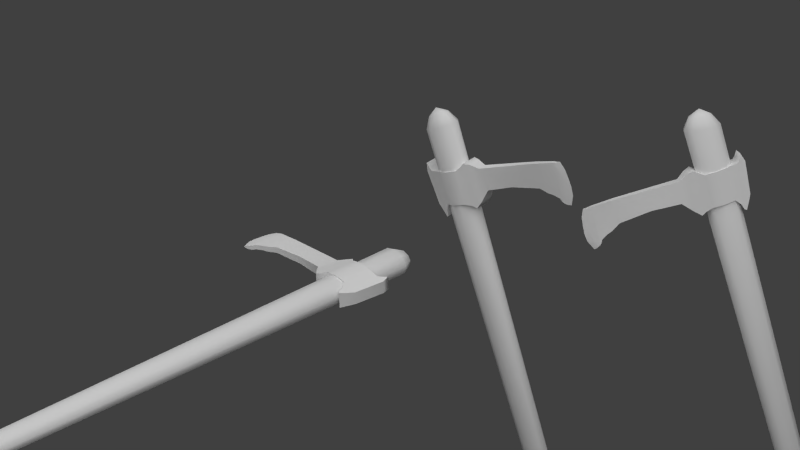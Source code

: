 # Source: c.blend  (saved by Blender 2.61.0; exported with 4.5.12 LTS)
import bpy
from mathutils import Matrix  # noqa: F401  (used for matrix-valued properties, if any)

bpy.ops.wm.read_factory_settings(use_empty=True)
scene = bpy.context.scene
scene.name = 'Scene'

# ---- collections
col_collection_1 = bpy.data.collections.new('Collection 1'); scene.collection.children.link(col_collection_1)

# ---- materials (node trees are filled in below, after node groups)
mat_material = bpy.data.materials.new('Material')
mat_material.alpha_threshold = 0.0
mat_material.use_transparent_shadow = False
mat_material.roughness = 0.5
mat_material.line_color = (0.0, 0.0, 0.0, 1.0)

# ---- material node trees

# ---- world
world_world = bpy.data.worlds.new('World'); scene.world = world_world
world_world.color = (0.05088, 0.05088, 0.05088)
world_world.use_sun_shadow = False
world_world.sun_shadow_jitter_overblur = 0.0
world_world.cycles.sampling_method = 'MANUAL'
world_world.cycles.sample_map_resolution = 256

# ---- cameras
cam_camera = bpy.data.cameras.new('Camera')
cam_camera.clip_end = 100.0
cam_camera.lens = 69.45
cam_camera.sensor_width = 32.0
cam_camera.sensor_height = 18.0
cam_camera.ortho_scale = 7.314
cam_camera.dof.focus_distance = 0.0
cam_camera.dof.aperture_fstop = 128.0

# ---- lights
light_lamp_002 = bpy.data.lights.new('Lamp.002', 'SUN')
light_lamp_002.transmission_factor = 0.0
light_lamp_002.cutoff_distance = 30.0
light_lamp_002.angle = 1.571
light_lamp_002.energy = 1.0
light_lamp_002.shadow_buffer_clip_start = 1.001
light_lamp_002.shadow_soft_size = 1.0
light_lamp_002.shadow_cascade_max_distance = 1000.0
light_lamp_002.cycles.use_multiple_importance_sampling = False
light_lamp_001 = bpy.data.lights.new('Lamp.001', 'POINT')
light_lamp_001.transmission_factor = 0.0
light_lamp_001.cutoff_distance = 30.0
light_lamp_001.energy = 100.0
light_lamp_001.shadow_buffer_clip_start = 1.001
light_lamp_001.shadow_soft_size = 1.0
light_lamp_001.shadow_maximum_resolution = 0.006
light_lamp_001.use_absolute_resolution = True
light_lamp_001.cycles.use_multiple_importance_sampling = False
light_lamp = bpy.data.lights.new('Lamp', 'SUN')
light_lamp.transmission_factor = 0.0
light_lamp.cutoff_distance = 30.0
light_lamp.angle = 1.571
light_lamp.energy = 1.0
light_lamp.shadow_buffer_clip_start = 1.001
light_lamp.shadow_soft_size = 1.0
light_lamp.shadow_cascade_max_distance = 1000.0
light_lamp.cycles.use_multiple_importance_sampling = False

# ---- meshes
me_cylinder_002 = bpy.data.meshes.new('Cylinder.002')
me_cylinder_002.from_pydata([(0.07917, -0.1053, -0.1407), (0.07917, -0.1069, 0.08927), (-0.07593, -0.1195, 0.08927), (-0.07593, -0.1179, -0.1407), (0.07917, 0.1053, -0.1407), (0.07917, 0.1069, 0.08927), (-0.07593, 0.1195, 0.08927), (-0.07593, 0.1179, -0.1407), (0.1164, 0.08635, 0.1362), (0.1164, 0.08658, -0.1407), (0.1164, -0.08635, 0.1362), (0.1164, -0.08658, -0.1407), (0.1536, -0.07978, -0.1407), (0.1261, -0.07958, 0.1718), (0.1536, 0.07978, -0.1407), (0.1261, 0.07958, 0.1718), (0.1419, 0.07394, 0.1835), (0.1678, 0.07396, -0.158), (0.1419, -0.07394, 0.1835), (0.1678, -0.07396, -0.158), (0.1887, -0.06634, -0.1957), (0.1629, -0.06632, 0.1459), (0.1887, 0.06634, -0.1957), (0.1629, 0.06632, 0.1459), (0.1903, 0.05889, 0.09009), (0.2084, 0.05889, -0.1363), (0.1903, -0.05889, 0.09009), (0.2084, -0.05889, -0.1363), (-0.1057, -0.09295, -0.1584), (-0.1057, 0.09295, -0.1584), (-0.1207, -0.09419, 0.107), (-0.1207, 0.09419, 0.107), (0.001617, -0.131, 0.08927), (0.001617, -0.1291, -0.1407), (0.001617, 0.131, 0.08927), (0.001617, 0.1291, -0.1407), (-0.1348, -0.08578, -0.1804), (-0.1498, -0.08692, 0.1256), (-0.1348, 0.08578, -0.1804), (-0.1498, 0.08692, 0.1256), (-0.1786, -0.0663, -0.1676), (-0.1786, 0.0663, -0.1676), (-0.1936, -0.06718, 0.08543), (-0.1936, 0.06718, 0.08543), (-0.2335, -0.04464, -0.1329), (-0.2569, -0.04523, 0.01705), (-0.2335, 0.04464, -0.1329), (-0.2569, 0.04523, 0.01705), (-0.6703, 0.02816, -0.1448), (-0.6703, -0.02816, -0.1448), (-0.6761, 0.02853, 0.01977), (-0.6761, -0.02853, 0.01977), (-0.8209, -0.0197, -0.143), (-0.8375, -0.01996, 0.1283), (-0.8209, 0.0197, -0.143), (-0.8375, 0.01996, 0.1283), (-0.7313, -0.0262, 0.05433), (-0.7703, -0.02375, 0.06867), (-0.8104, -0.02182, 0.09234), (-0.7313, 0.0262, 0.05433), (-0.7703, 0.02375, 0.06867), (-0.8104, 0.02182, 0.09234), (-0.8437, -0.01352, -0.1408), (-0.8437, 0.01352, -0.1408), (-0.8548, -0.01352, 0.1386), (-0.8548, 0.01352, 0.1386), (-0.8226, -0.02089, 0.1171), (-0.8226, 0.02089, 0.1171), (-0.8613, 0.01352, -0.08904), (-0.8714, 0.01352, -0.0311), (-0.876, 0.01352, 0.0262), (-0.8753, 0.01352, 0.08287), (-0.8613, -0.01352, -0.08904), (-0.8714, -0.01352, -0.0311), (-0.876, -0.01352, 0.0262), (-0.8753, -0.01352, 0.08287), (-0.8988, -8.834e-08, -0.09108), (-0.905, 6.35e-08, 0.08083), (-0.9112, 1.345e-08, 0.02416), (-0.9065, -3.717e-08, -0.03314), (-0.8735, 1.211e-07, 0.146), (-0.8773, -1.341e-07, -0.1429), (-0.4577, 0.03688, 0.002786), (-0.4577, -0.03688, 0.002786), (-0.003355, 0.1238, -0.4323), (0.07573, 0.09481, -0.4236), (0.1178, 0.02149, -0.419), (0.1032, -0.06188, -0.4206), (0.03872, -0.1163, -0.4277), (-0.04543, -0.1163, -0.4369), (-0.1099, -0.06188, -0.444), (-0.1245, 0.02149, -0.4456), (-0.08244, 0.09481, -0.441), (0.07058, 0.07292, 3.849), (0.1175, 0.05586, 3.849), (0.1424, 0.01266, 3.849), (0.1337, -0.03646, 3.849), (0.09552, -0.06852, 3.849), (0.04564, -0.06852, 3.849), (0.007431, -0.03646, 3.849), (-0.001231, 0.01266, 3.849), (0.02371, 0.05586, 3.849), (0.07058, 1.938e-06, 3.849), (-0.04631, 0.05768, -0.5148), (-0.07191, 0.01307, -0.5176), (-0.06302, -0.03765, -0.5167), (-0.0238, -0.07075, -0.5124), (0.0274, -0.07075, -0.5068), (0.06662, -0.03765, -0.5025), (0.07551, 0.01307, -0.5015), (0.04991, 0.05768, -0.5043), (0.001799, 0.07529, -0.5096), (0.009056, 2.718e-07, -0.5524)], [], [(0, 4, 9, 11), (5, 1, 10, 8), (4, 5, 8, 9), (1, 0, 11, 10), (10, 11, 12, 13), (9, 8, 15, 14), (8, 10, 13, 15), (11, 9, 14, 12), (12, 14, 17, 19), (15, 13, 18, 16), (14, 15, 16, 17), (13, 12, 19, 18), (18, 19, 20, 21), (17, 16, 23, 22), (16, 18, 21, 23), (19, 17, 22, 20), (20, 22, 25, 27), (23, 21, 26, 24), (22, 23, 24, 25), (21, 20, 27, 26), (27, 25, 24, 26), (7, 3, 28, 29), (2, 6, 31, 30), (6, 7, 29, 31), (3, 2, 30, 28), (33, 0, 1, 32), (32, 2, 3, 33), (4, 35, 34, 5), (35, 7, 6, 34), (5, 34, 32, 1), (34, 6, 2, 32), (0, 33, 35, 4), (33, 3, 7, 35), (28, 30, 37, 36), (31, 29, 38, 39), (30, 31, 39, 37), (29, 28, 36, 38), (38, 36, 40, 41), (37, 39, 43, 42), (39, 38, 41, 43), (36, 37, 42, 40), (40, 42, 45, 44), (43, 41, 46, 47), (42, 43, 47, 45), (41, 40, 44, 46), (46, 44, 49, 48), (48, 49, 52, 54), (57, 52, 49), (51, 56, 49), (56, 57, 49), (57, 58, 52), (60, 48, 54), (59, 50, 48), (61, 60, 54), (60, 59, 48), (50, 59, 56, 51), (59, 60, 57, 56), (60, 61, 58, 57), (54, 52, 62, 63), (53, 55, 65, 64), (58, 66, 52), (66, 53, 52), (55, 67, 54), (67, 61, 54), (61, 67, 66, 58), (67, 55, 53, 66), (69, 70, 55, 54), (63, 68, 54), (71, 65, 55), (68, 69, 54), (70, 71, 55), (74, 73, 52, 53), (64, 75, 53), (72, 62, 52), (75, 74, 53), (73, 72, 52), (75, 64, 80, 77), (74, 75, 77, 78), (73, 74, 78, 79), (72, 73, 79, 76), (62, 72, 76, 81), (65, 71, 77, 80), (71, 70, 78, 77), (70, 69, 79, 78), (69, 68, 76, 79), (68, 63, 81, 76), (64, 65, 80), (63, 62, 81), (47, 82, 83, 45), (82, 50, 51, 83), (82, 46, 48), (50, 82, 48), (82, 47, 46), (83, 49, 44), (45, 83, 44), (83, 51, 49), (102, 94, 93), (102, 95, 94), (102, 96, 95), (102, 97, 96), (102, 98, 97), (102, 99, 98), (102, 100, 99), (102, 101, 100), (102, 93, 101), (84, 93, 94, 85), (85, 94, 95, 86), (86, 95, 96, 87), (87, 96, 97, 88), (88, 97, 98, 89), (89, 98, 99, 90), (90, 99, 100, 91), (91, 100, 101, 92), (93, 84, 92, 101), (92, 84, 111, 103), (91, 92, 103, 104), (90, 91, 104, 105), (89, 90, 105, 106), (88, 89, 106, 107), (87, 88, 107, 108), (86, 87, 108, 109), (85, 86, 109, 110), (84, 85, 110, 111), (111, 110, 112), (110, 109, 112), (109, 108, 112), (108, 107, 112), (107, 106, 112), (106, 105, 112), (105, 104, 112), (104, 103, 112), (103, 111, 112)])
me_cylinder_002.polygons.foreach_set('use_smooth', [True] * 132)
_k = set([(0, 11), (0, 33), (1, 10), (1, 32), (2, 30), (2, 32), (3, 28), (3, 33), (4, 9), (4, 35), (5, 8), (5, 34), (6, 31), (6, 34), (7, 29), (7, 35), (8, 15), (9, 14), (10, 13), (11, 12), (12, 19), (13, 18), (14, 17), (15, 16), (16, 18), (16, 23), (17, 22), (18, 21), (19, 20), (20, 27), (21, 26), (22, 25), (23, 24), (24, 25), (26, 27), (28, 36), (29, 38), (30, 37), (31, 39), (36, 40), (37, 42), (38, 41), (39, 43), (40, 44), (41, 46), (42, 45), (43, 47), (44, 49), (45, 83), (46, 48), (47, 82), (48, 54), (49, 52), (50, 59), (50, 82), (51, 56), (51, 83), (52, 62), (53, 64), (53, 66), (54, 63), (55, 65), (55, 67), (56, 57), (57, 58), (58, 66), (59, 60), (60, 61), (61, 67), (62, 81), (63, 81), (64, 80), (65, 80), (76, 79), (76, 81), (77, 78), (77, 80), (78, 79)])
me_cylinder_002.attributes.new('sharp_edge', 'BOOLEAN', 'EDGE').data.foreach_set('value', [ (min(e.vertices), max(e.vertices)) in _k for e in me_cylinder_002.edges])
_uv = me_cylinder_002.uv_layers.new(name='UVTex')
_uv.uv.foreach_set('vector', [0.1231, 0.8941, 0.1231, 0.7966, 0.09276, 0.8052, 0.09276, 0.8854, 0.8649, 0.984, 0.8649, 0.8844, 0.9064, 0.8939, 0.9064, 0.9744, 0.8442, 0.5726, 0.8488, 0.7122, 0.8821, 0.7396, 0.8762, 0.5715, 0.8469, 0.7085, 0.8415, 0.5689, 0.8736, 0.5676, 0.8803, 0.7357, 0.8803, 0.7357, 0.8736, 0.5676, 0.9046, 0.5664, 0.9021, 0.7776, 0.8762, 0.5715, 0.8821, 0.7396, 0.9037, 0.7816, 0.9072, 0.5704, 0.9064, 0.9744, 0.9064, 0.8939, 0.9292, 0.8971, 0.9292, 0.9713, 0.09276, 0.8854, 0.09276, 0.8052, 0.06247, 0.8084, 0.06247, 0.8823, 0.06247, 0.8823, 0.06247, 0.8084, 0.04693, 0.8111, 0.04693, 0.8796, 0.9292, 0.9713, 0.9292, 0.8971, 0.944, 0.8997, 0.944, 0.9686, 0.9072, 0.5704, 0.9037, 0.7816, 0.9326, 0.792, 0.9368, 0.5396, 0.9021, 0.7776, 0.9046, 0.5664, 0.934, 0.5354, 0.9311, 0.7878, 0.9311, 0.7878, 0.934, 0.5354, 0.9619, 0.4917, 0.959, 0.7441, 0.9368, 0.5396, 0.9326, 0.792, 0.9608, 0.7484, 0.9649, 0.496, 0.3063, 0.7994, 0.3063, 0.7292, 0.3352, 0.7328, 0.3352, 0.7958, 0.04693, 0.8796, 0.04693, 0.8111, 0.01875, 0.8146, 0.01875, 0.876, 0.5555, 0.7328, 0.5555, 0.7958, 0.5156, 0.7923, 0.5156, 0.7363, 0.3352, 0.7958, 0.3352, 0.7328, 0.3763, 0.7363, 0.3763, 0.7923, 0.9649, 0.496, 0.9608, 0.7484, 0.9883, 0.6993, 0.9909, 0.5398, 0.959, 0.7441, 0.9619, 0.4917, 0.9881, 0.5354, 0.9863, 0.6948, 0.5156, 0.7363, 0.5156, 0.7923, 0.3763, 0.7923, 0.3763, 0.7363, 0.2493, 0.7908, 0.2493, 0.8999, 0.2758, 0.8884, 0.2758, 0.8023, 0.7377, 0.8785, 0.7377, 0.9899, 0.6995, 0.9781, 0.6995, 0.8903, 0.7198, 0.7166, 0.7151, 0.577, 0.6875, 0.5671, 0.6812, 0.7287, 0.7125, 0.5739, 0.7179, 0.7135, 0.6793, 0.7257, 0.6848, 0.5641, 0.7768, 0.5714, 0.8415, 0.5689, 0.8469, 0.7085, 0.7822, 0.711, 0.7822, 0.711, 0.7179, 0.7135, 0.7125, 0.5739, 0.7768, 0.5714, 0.8442, 0.5726, 0.7794, 0.5748, 0.7841, 0.7144, 0.8488, 0.7122, 0.7794, 0.5748, 0.7151, 0.577, 0.7198, 0.7166, 0.7841, 0.7144, 0.8649, 0.984, 0.8013, 0.9917, 0.8013, 0.8767, 0.8649, 0.8844, 0.8013, 0.9917, 0.7377, 0.9899, 0.7377, 0.8785, 0.8013, 0.8767, 0.1231, 0.8941, 0.1862, 0.9017, 0.1862, 0.789, 0.1231, 0.7966, 0.1862, 0.9017, 0.2493, 0.8999, 0.2493, 0.7908, 0.1862, 0.789, 0.6848, 0.5641, 0.6793, 0.7257, 0.6554, 0.738, 0.6599, 0.5518, 0.6812, 0.7287, 0.6875, 0.5671, 0.6626, 0.5547, 0.6572, 0.7409, 0.6995, 0.8903, 0.6995, 0.9781, 0.6731, 0.9747, 0.6731, 0.8937, 0.2758, 0.8023, 0.2758, 0.8884, 0.3029, 0.885, 0.3029, 0.8056, 0.3029, 0.8056, 0.3029, 0.885, 0.3393, 0.876, 0.3393, 0.8146, 0.6731, 0.8937, 0.6731, 0.9747, 0.6299, 0.9655, 0.6299, 0.9029, 0.6572, 0.7409, 0.6626, 0.5547, 0.6255, 0.5637, 0.619, 0.7178, 0.6599, 0.5518, 0.6554, 0.738, 0.617, 0.7151, 0.6228, 0.5611, 0.6228, 0.5611, 0.617, 0.7151, 0.5619, 0.6759, 0.577, 0.5839, 0.619, 0.7178, 0.6255, 0.5637, 0.5796, 0.5864, 0.564, 0.6782, 0.6299, 0.9029, 0.6299, 0.9655, 0.5637, 0.9553, 0.5637, 0.9131, 0.3393, 0.8146, 0.3393, 0.876, 0.3886, 0.866, 0.3886, 0.8247, 0.3886, 0.8247, 0.3886, 0.866, 0.7035, 0.8556, 0.7035, 0.8142, 0.7035, 0.8142, 0.7035, 0.8556, 0.8979, 0.8494, 0.8979, 0.8204, 0.1379, 0.7268, 0.09004, 0.6003, 0.2148, 0.5935, 0.2146, 0.6935, 0.1699, 0.7166, 0.2148, 0.5935, 0.1699, 0.7166, 0.1379, 0.7268, 0.2148, 0.5935, 0.1379, 0.7268, 0.1054, 0.7427, 0.09004, 0.6003, 0.1398, 0.7271, 0.2173, 0.5941, 0.09251, 0.6003, 0.1718, 0.7171, 0.2166, 0.6942, 0.2173, 0.5941, 0.1072, 0.7428, 0.1398, 0.7271, 0.09251, 0.6003, 0.1398, 0.7271, 0.1718, 0.7171, 0.2173, 0.5941, 0.2195, 0.9474, 0.1697, 0.9464, 0.1697, 0.9219, 0.2195, 0.9209, 0.1697, 0.9464, 0.1366, 0.9452, 0.1366, 0.9231, 0.1697, 0.9219, 0.1366, 0.9452, 0.1008, 0.9443, 0.1008, 0.924, 0.1366, 0.9231, 0.8979, 0.8204, 0.8979, 0.8494, 0.9273, 0.8448, 0.9273, 0.825, 0.06892, 0.9248, 0.06891, 0.9434, 0.05341, 0.9404, 0.05341, 0.9278, 0.1054, 0.7427, 0.08607, 0.7706, 0.09004, 0.6003, 0.08607, 0.7706, 0.0618, 0.7822, 0.09004, 0.6003, 0.06339, 0.7821, 0.08771, 0.7707, 0.09251, 0.6003, 0.08771, 0.7707, 0.1072, 0.7428, 0.09251, 0.6003, 0.1008, 0.9443, 0.08287, 0.9439, 0.08287, 0.9244, 0.1008, 0.924, 0.08287, 0.9439, 0.06891, 0.9434, 0.06892, 0.9248, 0.08287, 0.9244, 0.04024, 0.6723, 0.03302, 0.7106, 0.06339, 0.7821, 0.09251, 0.6003, 0.07119, 0.6002, 0.0524, 0.6339, 0.09251, 0.6003, 0.03076, 0.7488, 0.04654, 0.7879, 0.06339, 0.7821, 0.0524, 0.6339, 0.04024, 0.6723, 0.09251, 0.6003, 0.03302, 0.7106, 0.03076, 0.7488, 0.06339, 0.7821, 0.03107, 0.7108, 0.03811, 0.6725, 0.09004, 0.6003, 0.0618, 0.7822, 0.04497, 0.788, 0.029, 0.749, 0.0618, 0.7822, 0.05009, 0.634, 0.06871, 0.6002, 0.09004, 0.6003, 0.029, 0.749, 0.03107, 0.7108, 0.0618, 0.7822, 0.03811, 0.6725, 0.05009, 0.634, 0.09004, 0.6003, 0.029, 0.749, 0.04497, 0.788, 0.0261, 0.7922, 0.0008867, 0.7457, 0.03107, 0.7108, 0.029, 0.749, 0.0008867, 0.7457, -0.001963, 0.707, 0.03811, 0.6725, 0.03107, 0.7108, -0.001963, 0.707, 0.005077, 0.6686, 0.05009, 0.634, 0.03811, 0.6725, 0.005077, 0.6686, 0.01494, 0.63, 0.06871, 0.6002, 0.05009, 0.634, 0.01494, 0.63, 0.03709, 0.5963, 0.04654, 0.7879, 0.03076, 0.7488, 0.002662, 0.7453, 0.02765, 0.792, 0.03076, 0.7488, 0.03302, 0.7106, 0.0, 0.7066, 0.002662, 0.7453, 0.03302, 0.7106, 0.04024, 0.6723, 0.007225, 0.6683, 0.0, 0.7066, 0.04024, 0.6723, 0.0524, 0.6339, 0.01727, 0.6297, 0.007225, 0.6683, 0.0524, 0.6339, 0.07119, 0.6002, 0.03958, 0.5961, 0.01727, 0.6297, 0.05341, 0.9278, 0.05341, 0.9404, 0.0375, 0.9341, 0.9273, 0.825, 0.9273, 0.8448, 0.9707, 0.8349, 0.5637, 0.9553, 0.3988, 0.9514, 0.3988, 0.917, 0.5637, 0.9131, 0.3988, 0.9514, 0.2195, 0.9474, 0.2195, 0.9209, 0.3988, 0.917, 0.3972, 0.6764, 0.5796, 0.5864, 0.2173, 0.5941, 0.2166, 0.6942, 0.3972, 0.6764, 0.2173, 0.5941, 0.3972, 0.6764, 0.564, 0.6782, 0.5796, 0.5864, 0.3951, 0.6749, 0.2148, 0.5935, 0.577, 0.5839, 0.5619, 0.6759, 0.3951, 0.6749, 0.577, 0.5839, 0.3951, 0.6749, 0.2146, 0.6935, 0.2148, 0.5935, 0.1608, 0.4741, 0.2241, 0.5273, 0.1751, 0.5556, 0.1608, 0.4741, 0.2435, 0.4741, 0.2241, 0.5273, 0.1608, 0.4741, 0.2241, 0.4209, 0.2435, 0.4741, 0.1608, 0.4741, 0.1751, 0.3926, 0.2241, 0.4209, 0.1608, 0.4741, 0.1194, 0.4024, 0.1751, 0.3926, 0.1608, 0.4741, 0.08299, 0.4458, 0.1194, 0.4024, 0.1608, 0.4741, 0.08299, 0.5024, 0.08299, 0.4458, 0.1608, 0.4741, 0.1194, 0.5458, 0.08299, 0.5024, 0.1608, 0.4741, 0.1751, 0.5556, 0.1194, 0.5458, 0.1356, 0.2894, 0.9809, 0.3033, 0.9809, 0.3437, 0.1138, 0.3331, 0.1138, 0.3331, 0.9809, 0.3437, 0.9809, 0.3842, 0.07535, 0.3845, 0.07477, 0.02122, 0.9809, 0.02111, 0.9809, 0.06186, 0.115, 0.07259, 0.115, 0.07259, 0.9809, 0.06186, 0.9809, 0.1021, 0.1376, 0.1167, 0.1376, 0.1167, 0.9809, 0.1021, 0.9809, 0.1421, 0.1483, 0.1547, 0.1483, 0.1547, 0.9809, 0.1421, 0.9809, 0.1823, 0.1518, 0.1884, 0.1518, 0.1884, 0.9809, 0.1823, 0.9809, 0.2228, 0.15, 0.2197, 0.15, 0.2197, 0.9809, 0.2228, 0.9809, 0.2632, 0.1463, 0.2523, 0.9809, 0.3033, 0.1356, 0.2894, 0.1463, 0.2523, 0.9809, 0.2632, 0.1463, 0.2523, 0.1356, 0.2894, 0.09281, 0.2623, 0.1073, 0.2386, 0.15, 0.2197, 0.1463, 0.2523, 0.1073, 0.2386, 0.1139, 0.2154, 0.1518, 0.1884, 0.15, 0.2197, 0.1139, 0.2154, 0.114, 0.1922, 0.1483, 0.1547, 0.1518, 0.1884, 0.114, 0.1922, 0.1078, 0.1685, 0.1376, 0.1167, 0.1483, 0.1547, 0.1078, 0.1685, 0.09328, 0.1443, 0.115, 0.07259, 0.1376, 0.1167, 0.09328, 0.1443, 0.0664, 0.1208, 0.07477, 0.02122, 0.115, 0.07259, 0.0664, 0.1208, 0.01742, 0.1018, 0.1138, 0.3331, 0.07535, 0.3845, 0.01742, 0.3044, 0.06623, 0.2854, 0.1356, 0.2894, 0.1138, 0.3331, 0.06623, 0.2854, 0.09281, 0.2623, 0.09281, 0.2623, 0.06623, 0.2854, 0.0365, 0.2031, 0.06623, 0.2854, 0.01742, 0.3044, 0.0365, 0.2031, 0.01742, 0.1018, 0.0664, 0.1208, 0.0365, 0.2031, 0.0664, 0.1208, 0.09328, 0.1443, 0.0365, 0.2031, 0.09328, 0.1443, 0.1078, 0.1685, 0.0365, 0.2031, 0.1078, 0.1685, 0.114, 0.1922, 0.0365, 0.2031, 0.114, 0.1922, 0.1139, 0.2154, 0.0365, 0.2031, 0.1139, 0.2154, 0.1073, 0.2386, 0.0365, 0.2031, 0.1073, 0.2386, 0.09281, 0.2623, 0.0365, 0.2031])
me_cylinder_002.materials.append(mat_material)
me_cylinder_002.use_remesh_preserve_volume = False
me_cylinder_002.use_remesh_preserve_attributes = False
me_cylinder_002.use_mirror_vertex_groups = False
me_cylinder_002.update()
me_cylinder_001 = bpy.data.meshes.new('Cylinder.001')
me_cylinder_001.from_pydata([(0.07917, -0.1053, -0.1407), (0.07917, -0.1069, 0.08927), (-0.07593, -0.1195, 0.08927), (-0.07593, -0.1179, -0.1407), (0.07917, 0.1053, -0.1407), (0.07917, 0.1069, 0.08927), (-0.07593, 0.1195, 0.08927), (-0.07593, 0.1179, -0.1407), (0.1164, 0.08635, 0.1362), (0.1164, 0.08658, -0.1407), (0.1164, -0.08635, 0.1362), (0.1164, -0.08658, -0.1407), (0.1536, -0.07978, -0.1407), (0.1261, -0.07958, 0.1718), (0.1536, 0.07978, -0.1407), (0.1261, 0.07958, 0.1718), (0.1419, 0.07394, 0.1835), (0.1678, 0.07396, -0.158), (0.1419, -0.07394, 0.1835), (0.1678, -0.07396, -0.158), (0.1887, -0.06634, -0.1957), (0.1629, -0.06632, 0.1459), (0.1887, 0.06634, -0.1957), (0.1629, 0.06632, 0.1459), (0.1903, 0.05889, 0.09009), (0.2084, 0.05889, -0.1363), (0.1903, -0.05889, 0.09009), (0.2084, -0.05889, -0.1363), (-0.1057, -0.09295, -0.1584), (-0.1057, 0.09295, -0.1584), (-0.1207, -0.09419, 0.107), (-0.1207, 0.09419, 0.107), (0.001617, -0.131, 0.08927), (0.001617, -0.1291, -0.1407), (0.001617, 0.131, 0.08927), (0.001617, 0.1291, -0.1407), (-0.1348, -0.08578, -0.1804), (-0.1498, -0.08692, 0.1256), (-0.1348, 0.08578, -0.1804), (-0.1498, 0.08692, 0.1256), (-0.1786, -0.0663, -0.1676), (-0.1786, 0.0663, -0.1676), (-0.1936, -0.06718, 0.08543), (-0.1936, 0.06718, 0.08543), (-0.2335, -0.04464, -0.1329), (-0.2569, -0.04523, 0.01705), (-0.2335, 0.04464, -0.1329), (-0.2569, 0.04523, 0.01705), (-0.6703, 0.02816, -0.1448), (-0.6703, -0.02816, -0.1448), (-0.6761, 0.02853, 0.01977), (-0.6761, -0.02853, 0.01977), (-0.8209, -0.0197, -0.143), (-0.8375, -0.01996, 0.1283), (-0.8209, 0.0197, -0.143), (-0.8375, 0.01996, 0.1283), (-0.7313, -0.0262, 0.05433), (-0.7703, -0.02375, 0.06867), (-0.8104, -0.02182, 0.09234), (-0.7313, 0.0262, 0.05433), (-0.7703, 0.02375, 0.06867), (-0.8104, 0.02182, 0.09234), (-0.8437, -0.01352, -0.1408), (-0.8437, 0.01352, -0.1408), (-0.8548, -0.01352, 0.1386), (-0.8548, 0.01352, 0.1386), (-0.8226, -0.02089, 0.1171), (-0.8226, 0.02089, 0.1171), (-0.8613, 0.01352, -0.08904), (-0.8714, 0.01352, -0.0311), (-0.876, 0.01352, 0.0262), (-0.8753, 0.01352, 0.08287), (-0.8613, -0.01352, -0.08904), (-0.8714, -0.01352, -0.0311), (-0.876, -0.01352, 0.0262), (-0.8753, -0.01352, 0.08287), (-0.8988, -8.834e-08, -0.09108), (-0.905, 6.35e-08, 0.08083), (-0.9112, 1.345e-08, 0.02416), (-0.9065, -3.717e-08, -0.03314), (-0.8735, 1.211e-07, 0.146), (-0.8773, -1.341e-07, -0.1429), (-0.4577, 0.03688, 0.002786), (-0.4577, -0.03688, 0.002786), (-0.003355, 0.1238, -0.4323), (0.07573, 0.09481, -0.4236), (0.1178, 0.02149, -0.419), (0.1032, -0.06188, -0.4206), (0.03872, -0.1163, -0.4277), (-0.04543, -0.1163, -0.4369), (-0.1099, -0.06188, -0.444), (-0.1245, 0.02149, -0.4456), (-0.08244, 0.09481, -0.441), (0.07058, 0.07292, 3.849), (0.1175, 0.05586, 3.849), (0.1424, 0.01266, 3.849), (0.1337, -0.03646, 3.849), (0.09552, -0.06852, 3.849), (0.04564, -0.06852, 3.849), (0.007431, -0.03646, 3.849), (-0.001231, 0.01266, 3.849), (0.02371, 0.05586, 3.849), (0.07058, 1.938e-06, 3.849), (-0.04631, 0.05768, -0.5148), (-0.07191, 0.01307, -0.5176), (-0.06302, -0.03765, -0.5167), (-0.0238, -0.07075, -0.5124), (0.0274, -0.07075, -0.5068), (0.06662, -0.03765, -0.5025), (0.07551, 0.01307, -0.5015), (0.04991, 0.05768, -0.5043), (0.001799, 0.07529, -0.5096), (0.009056, 2.718e-07, -0.5524)], [], [(0, 4, 9, 11), (5, 1, 10, 8), (4, 5, 8, 9), (1, 0, 11, 10), (10, 11, 12, 13), (9, 8, 15, 14), (8, 10, 13, 15), (11, 9, 14, 12), (12, 14, 17, 19), (15, 13, 18, 16), (14, 15, 16, 17), (13, 12, 19, 18), (18, 19, 20, 21), (17, 16, 23, 22), (16, 18, 21, 23), (19, 17, 22, 20), (20, 22, 25, 27), (23, 21, 26, 24), (22, 23, 24, 25), (21, 20, 27, 26), (27, 25, 24, 26), (7, 3, 28, 29), (2, 6, 31, 30), (6, 7, 29, 31), (3, 2, 30, 28), (33, 0, 1, 32), (32, 2, 3, 33), (4, 35, 34, 5), (35, 7, 6, 34), (5, 34, 32, 1), (34, 6, 2, 32), (0, 33, 35, 4), (33, 3, 7, 35), (28, 30, 37, 36), (31, 29, 38, 39), (30, 31, 39, 37), (29, 28, 36, 38), (38, 36, 40, 41), (37, 39, 43, 42), (39, 38, 41, 43), (36, 37, 42, 40), (40, 42, 45, 44), (43, 41, 46, 47), (42, 43, 47, 45), (41, 40, 44, 46), (46, 44, 49, 48), (48, 49, 52, 54), (57, 52, 49), (51, 56, 49), (56, 57, 49), (57, 58, 52), (60, 48, 54), (59, 50, 48), (61, 60, 54), (60, 59, 48), (50, 59, 56, 51), (59, 60, 57, 56), (60, 61, 58, 57), (54, 52, 62, 63), (53, 55, 65, 64), (58, 66, 52), (66, 53, 52), (55, 67, 54), (67, 61, 54), (61, 67, 66, 58), (67, 55, 53, 66), (69, 70, 55, 54), (63, 68, 54), (71, 65, 55), (68, 69, 54), (70, 71, 55), (74, 73, 52, 53), (64, 75, 53), (72, 62, 52), (75, 74, 53), (73, 72, 52), (75, 64, 80, 77), (74, 75, 77, 78), (73, 74, 78, 79), (72, 73, 79, 76), (62, 72, 76, 81), (65, 71, 77, 80), (71, 70, 78, 77), (70, 69, 79, 78), (69, 68, 76, 79), (68, 63, 81, 76), (64, 65, 80), (63, 62, 81), (47, 82, 83, 45), (82, 50, 51, 83), (82, 46, 48), (50, 82, 48), (82, 47, 46), (83, 49, 44), (45, 83, 44), (83, 51, 49), (102, 94, 93), (102, 95, 94), (102, 96, 95), (102, 97, 96), (102, 98, 97), (102, 99, 98), (102, 100, 99), (102, 101, 100), (102, 93, 101), (84, 93, 94, 85), (85, 94, 95, 86), (86, 95, 96, 87), (87, 96, 97, 88), (88, 97, 98, 89), (89, 98, 99, 90), (90, 99, 100, 91), (91, 100, 101, 92), (93, 84, 92, 101), (92, 84, 111, 103), (91, 92, 103, 104), (90, 91, 104, 105), (89, 90, 105, 106), (88, 89, 106, 107), (87, 88, 107, 108), (86, 87, 108, 109), (85, 86, 109, 110), (84, 85, 110, 111), (111, 110, 112), (110, 109, 112), (109, 108, 112), (108, 107, 112), (107, 106, 112), (106, 105, 112), (105, 104, 112), (104, 103, 112), (103, 111, 112)])
me_cylinder_001.polygons.foreach_set('use_smooth', [True] * 132)
_k = set([(0, 11), (0, 33), (1, 10), (1, 32), (2, 30), (2, 32), (3, 28), (3, 33), (4, 9), (4, 35), (5, 8), (5, 34), (6, 31), (6, 34), (7, 29), (7, 35), (8, 15), (9, 14), (10, 13), (11, 12), (12, 19), (13, 18), (14, 17), (15, 16), (16, 18), (16, 23), (17, 22), (18, 21), (19, 20), (20, 27), (21, 26), (22, 25), (23, 24), (24, 25), (26, 27), (28, 36), (29, 38), (30, 37), (31, 39), (36, 40), (37, 42), (38, 41), (39, 43), (40, 44), (41, 46), (42, 45), (43, 47), (44, 49), (45, 83), (46, 48), (47, 82), (48, 54), (49, 52), (50, 59), (50, 82), (51, 56), (51, 83), (52, 62), (53, 64), (53, 66), (54, 63), (55, 65), (55, 67), (56, 57), (57, 58), (58, 66), (59, 60), (60, 61), (61, 67), (62, 81), (63, 81), (64, 80), (65, 80), (76, 79), (76, 81), (77, 78), (77, 80), (78, 79)])
me_cylinder_001.attributes.new('sharp_edge', 'BOOLEAN', 'EDGE').data.foreach_set('value', [ (min(e.vertices), max(e.vertices)) in _k for e in me_cylinder_001.edges])
_uv = me_cylinder_001.uv_layers.new(name='UVTex')
_uv.uv.foreach_set('vector', [0.1231, 0.8941, 0.1231, 0.7966, 0.09276, 0.8052, 0.09276, 0.8854, 0.8649, 0.984, 0.8649, 0.8844, 0.9064, 0.8939, 0.9064, 0.9744, 0.8442, 0.5726, 0.8488, 0.7122, 0.8821, 0.7396, 0.8762, 0.5715, 0.8469, 0.7085, 0.8415, 0.5689, 0.8736, 0.5676, 0.8803, 0.7357, 0.8803, 0.7357, 0.8736, 0.5676, 0.9046, 0.5664, 0.9021, 0.7776, 0.8762, 0.5715, 0.8821, 0.7396, 0.9037, 0.7816, 0.9072, 0.5704, 0.9064, 0.9744, 0.9064, 0.8939, 0.9292, 0.8971, 0.9292, 0.9713, 0.09276, 0.8854, 0.09276, 0.8052, 0.06247, 0.8084, 0.06247, 0.8823, 0.06247, 0.8823, 0.06247, 0.8084, 0.04693, 0.8111, 0.04693, 0.8796, 0.9292, 0.9713, 0.9292, 0.8971, 0.944, 0.8997, 0.944, 0.9686, 0.9072, 0.5704, 0.9037, 0.7816, 0.9326, 0.792, 0.9368, 0.5396, 0.9021, 0.7776, 0.9046, 0.5664, 0.934, 0.5354, 0.9311, 0.7878, 0.9311, 0.7878, 0.934, 0.5354, 0.9619, 0.4917, 0.959, 0.7441, 0.9368, 0.5396, 0.9326, 0.792, 0.9608, 0.7484, 0.9649, 0.496, 0.3063, 0.7994, 0.3063, 0.7292, 0.3352, 0.7328, 0.3352, 0.7958, 0.04693, 0.8796, 0.04693, 0.8111, 0.01875, 0.8146, 0.01875, 0.876, 0.5555, 0.7328, 0.5555, 0.7958, 0.5156, 0.7923, 0.5156, 0.7363, 0.3352, 0.7958, 0.3352, 0.7328, 0.3763, 0.7363, 0.3763, 0.7923, 0.9649, 0.496, 0.9608, 0.7484, 0.9883, 0.6993, 0.9909, 0.5398, 0.959, 0.7441, 0.9619, 0.4917, 0.9881, 0.5354, 0.9863, 0.6948, 0.5156, 0.7363, 0.5156, 0.7923, 0.3763, 0.7923, 0.3763, 0.7363, 0.2493, 0.7908, 0.2493, 0.8999, 0.2758, 0.8884, 0.2758, 0.8023, 0.7377, 0.8785, 0.7377, 0.9899, 0.6995, 0.9781, 0.6995, 0.8903, 0.7198, 0.7166, 0.7151, 0.577, 0.6875, 0.5671, 0.6812, 0.7287, 0.7125, 0.5739, 0.7179, 0.7135, 0.6793, 0.7257, 0.6848, 0.5641, 0.7768, 0.5714, 0.8415, 0.5689, 0.8469, 0.7085, 0.7822, 0.711, 0.7822, 0.711, 0.7179, 0.7135, 0.7125, 0.5739, 0.7768, 0.5714, 0.8442, 0.5726, 0.7794, 0.5748, 0.7841, 0.7144, 0.8488, 0.7122, 0.7794, 0.5748, 0.7151, 0.577, 0.7198, 0.7166, 0.7841, 0.7144, 0.8649, 0.984, 0.8013, 0.9917, 0.8013, 0.8767, 0.8649, 0.8844, 0.8013, 0.9917, 0.7377, 0.9899, 0.7377, 0.8785, 0.8013, 0.8767, 0.1231, 0.8941, 0.1862, 0.9017, 0.1862, 0.789, 0.1231, 0.7966, 0.1862, 0.9017, 0.2493, 0.8999, 0.2493, 0.7908, 0.1862, 0.789, 0.6848, 0.5641, 0.6793, 0.7257, 0.6554, 0.738, 0.6599, 0.5518, 0.6812, 0.7287, 0.6875, 0.5671, 0.6626, 0.5547, 0.6572, 0.7409, 0.6995, 0.8903, 0.6995, 0.9781, 0.6731, 0.9747, 0.6731, 0.8937, 0.2758, 0.8023, 0.2758, 0.8884, 0.3029, 0.885, 0.3029, 0.8056, 0.3029, 0.8056, 0.3029, 0.885, 0.3393, 0.876, 0.3393, 0.8146, 0.6731, 0.8937, 0.6731, 0.9747, 0.6299, 0.9655, 0.6299, 0.9029, 0.6572, 0.7409, 0.6626, 0.5547, 0.6255, 0.5637, 0.619, 0.7178, 0.6599, 0.5518, 0.6554, 0.738, 0.617, 0.7151, 0.6228, 0.5611, 0.6228, 0.5611, 0.617, 0.7151, 0.5619, 0.6759, 0.577, 0.5839, 0.619, 0.7178, 0.6255, 0.5637, 0.5796, 0.5864, 0.564, 0.6782, 0.6299, 0.9029, 0.6299, 0.9655, 0.5637, 0.9553, 0.5637, 0.9131, 0.3393, 0.8146, 0.3393, 0.876, 0.3886, 0.866, 0.3886, 0.8247, 0.3886, 0.8247, 0.3886, 0.866, 0.7035, 0.8556, 0.7035, 0.8142, 0.7035, 0.8142, 0.7035, 0.8556, 0.8979, 0.8494, 0.8979, 0.8204, 0.1379, 0.7268, 0.09004, 0.6003, 0.2148, 0.5935, 0.2146, 0.6935, 0.1699, 0.7166, 0.2148, 0.5935, 0.1699, 0.7166, 0.1379, 0.7268, 0.2148, 0.5935, 0.1379, 0.7268, 0.1054, 0.7427, 0.09004, 0.6003, 0.1398, 0.7271, 0.2173, 0.5941, 0.09251, 0.6003, 0.1718, 0.7171, 0.2166, 0.6942, 0.2173, 0.5941, 0.1072, 0.7428, 0.1398, 0.7271, 0.09251, 0.6003, 0.1398, 0.7271, 0.1718, 0.7171, 0.2173, 0.5941, 0.2195, 0.9474, 0.1697, 0.9464, 0.1697, 0.9219, 0.2195, 0.9209, 0.1697, 0.9464, 0.1366, 0.9452, 0.1366, 0.9231, 0.1697, 0.9219, 0.1366, 0.9452, 0.1008, 0.9443, 0.1008, 0.924, 0.1366, 0.9231, 0.8979, 0.8204, 0.8979, 0.8494, 0.9273, 0.8448, 0.9273, 0.825, 0.06892, 0.9248, 0.06891, 0.9434, 0.05341, 0.9404, 0.05341, 0.9278, 0.1054, 0.7427, 0.08607, 0.7706, 0.09004, 0.6003, 0.08607, 0.7706, 0.0618, 0.7822, 0.09004, 0.6003, 0.06339, 0.7821, 0.08771, 0.7707, 0.09251, 0.6003, 0.08771, 0.7707, 0.1072, 0.7428, 0.09251, 0.6003, 0.1008, 0.9443, 0.08287, 0.9439, 0.08287, 0.9244, 0.1008, 0.924, 0.08287, 0.9439, 0.06891, 0.9434, 0.06892, 0.9248, 0.08287, 0.9244, 0.04024, 0.6723, 0.03302, 0.7106, 0.06339, 0.7821, 0.09251, 0.6003, 0.07119, 0.6002, 0.0524, 0.6339, 0.09251, 0.6003, 0.03076, 0.7488, 0.04654, 0.7879, 0.06339, 0.7821, 0.0524, 0.6339, 0.04024, 0.6723, 0.09251, 0.6003, 0.03302, 0.7106, 0.03076, 0.7488, 0.06339, 0.7821, 0.03107, 0.7108, 0.03811, 0.6725, 0.09004, 0.6003, 0.0618, 0.7822, 0.04497, 0.788, 0.029, 0.749, 0.0618, 0.7822, 0.05009, 0.634, 0.06871, 0.6002, 0.09004, 0.6003, 0.029, 0.749, 0.03107, 0.7108, 0.0618, 0.7822, 0.03811, 0.6725, 0.05009, 0.634, 0.09004, 0.6003, 0.029, 0.749, 0.04497, 0.788, 0.0261, 0.7922, 0.0008867, 0.7457, 0.03107, 0.7108, 0.029, 0.749, 0.0008867, 0.7457, -0.001963, 0.707, 0.03811, 0.6725, 0.03107, 0.7108, -0.001963, 0.707, 0.005077, 0.6686, 0.05009, 0.634, 0.03811, 0.6725, 0.005077, 0.6686, 0.01494, 0.63, 0.06871, 0.6002, 0.05009, 0.634, 0.01494, 0.63, 0.03709, 0.5963, 0.04654, 0.7879, 0.03076, 0.7488, 0.002662, 0.7453, 0.02765, 0.792, 0.03076, 0.7488, 0.03302, 0.7106, 0.0, 0.7066, 0.002662, 0.7453, 0.03302, 0.7106, 0.04024, 0.6723, 0.007225, 0.6683, 0.0, 0.7066, 0.04024, 0.6723, 0.0524, 0.6339, 0.01727, 0.6297, 0.007225, 0.6683, 0.0524, 0.6339, 0.07119, 0.6002, 0.03958, 0.5961, 0.01727, 0.6297, 0.05341, 0.9278, 0.05341, 0.9404, 0.0375, 0.9341, 0.9273, 0.825, 0.9273, 0.8448, 0.9707, 0.8349, 0.5637, 0.9553, 0.3988, 0.9514, 0.3988, 0.917, 0.5637, 0.9131, 0.3988, 0.9514, 0.2195, 0.9474, 0.2195, 0.9209, 0.3988, 0.917, 0.3972, 0.6764, 0.5796, 0.5864, 0.2173, 0.5941, 0.2166, 0.6942, 0.3972, 0.6764, 0.2173, 0.5941, 0.3972, 0.6764, 0.564, 0.6782, 0.5796, 0.5864, 0.3951, 0.6749, 0.2148, 0.5935, 0.577, 0.5839, 0.5619, 0.6759, 0.3951, 0.6749, 0.577, 0.5839, 0.3951, 0.6749, 0.2146, 0.6935, 0.2148, 0.5935, 0.1608, 0.4741, 0.2241, 0.5273, 0.1751, 0.5556, 0.1608, 0.4741, 0.2435, 0.4741, 0.2241, 0.5273, 0.1608, 0.4741, 0.2241, 0.4209, 0.2435, 0.4741, 0.1608, 0.4741, 0.1751, 0.3926, 0.2241, 0.4209, 0.1608, 0.4741, 0.1194, 0.4024, 0.1751, 0.3926, 0.1608, 0.4741, 0.08299, 0.4458, 0.1194, 0.4024, 0.1608, 0.4741, 0.08299, 0.5024, 0.08299, 0.4458, 0.1608, 0.4741, 0.1194, 0.5458, 0.08299, 0.5024, 0.1608, 0.4741, 0.1751, 0.5556, 0.1194, 0.5458, 0.1356, 0.2894, 0.9809, 0.3033, 0.9809, 0.3437, 0.1138, 0.3331, 0.1138, 0.3331, 0.9809, 0.3437, 0.9809, 0.3842, 0.07535, 0.3845, 0.07477, 0.02122, 0.9809, 0.02111, 0.9809, 0.06186, 0.115, 0.07259, 0.115, 0.07259, 0.9809, 0.06186, 0.9809, 0.1021, 0.1376, 0.1167, 0.1376, 0.1167, 0.9809, 0.1021, 0.9809, 0.1421, 0.1483, 0.1547, 0.1483, 0.1547, 0.9809, 0.1421, 0.9809, 0.1823, 0.1518, 0.1884, 0.1518, 0.1884, 0.9809, 0.1823, 0.9809, 0.2228, 0.15, 0.2197, 0.15, 0.2197, 0.9809, 0.2228, 0.9809, 0.2632, 0.1463, 0.2523, 0.9809, 0.3033, 0.1356, 0.2894, 0.1463, 0.2523, 0.9809, 0.2632, 0.1463, 0.2523, 0.1356, 0.2894, 0.09281, 0.2623, 0.1073, 0.2386, 0.15, 0.2197, 0.1463, 0.2523, 0.1073, 0.2386, 0.1139, 0.2154, 0.1518, 0.1884, 0.15, 0.2197, 0.1139, 0.2154, 0.114, 0.1922, 0.1483, 0.1547, 0.1518, 0.1884, 0.114, 0.1922, 0.1078, 0.1685, 0.1376, 0.1167, 0.1483, 0.1547, 0.1078, 0.1685, 0.09328, 0.1443, 0.115, 0.07259, 0.1376, 0.1167, 0.09328, 0.1443, 0.0664, 0.1208, 0.07477, 0.02122, 0.115, 0.07259, 0.0664, 0.1208, 0.01742, 0.1018, 0.1138, 0.3331, 0.07535, 0.3845, 0.01742, 0.3044, 0.06623, 0.2854, 0.1356, 0.2894, 0.1138, 0.3331, 0.06623, 0.2854, 0.09281, 0.2623, 0.09281, 0.2623, 0.06623, 0.2854, 0.0365, 0.2031, 0.06623, 0.2854, 0.01742, 0.3044, 0.0365, 0.2031, 0.01742, 0.1018, 0.0664, 0.1208, 0.0365, 0.2031, 0.0664, 0.1208, 0.09328, 0.1443, 0.0365, 0.2031, 0.09328, 0.1443, 0.1078, 0.1685, 0.0365, 0.2031, 0.1078, 0.1685, 0.114, 0.1922, 0.0365, 0.2031, 0.114, 0.1922, 0.1139, 0.2154, 0.0365, 0.2031, 0.1139, 0.2154, 0.1073, 0.2386, 0.0365, 0.2031, 0.1073, 0.2386, 0.09281, 0.2623, 0.0365, 0.2031])
me_cylinder_001.materials.append(mat_material)
me_cylinder_001.use_remesh_preserve_volume = False
me_cylinder_001.use_remesh_preserve_attributes = False
me_cylinder_001.use_mirror_vertex_groups = False
me_cylinder_001.update()
me_cylinder = bpy.data.meshes.new('Cylinder')
me_cylinder.from_pydata([(0.07917, -0.1053, -0.1407), (0.07917, -0.1069, 0.08927), (-0.07593, -0.1195, 0.08927), (-0.07593, -0.1179, -0.1407), (0.07917, 0.1053, -0.1407), (0.07917, 0.1069, 0.08927), (-0.07593, 0.1195, 0.08927), (-0.07593, 0.1179, -0.1407), (0.1164, 0.08635, 0.1362), (0.1164, 0.08658, -0.1407), (0.1164, -0.08635, 0.1362), (0.1164, -0.08658, -0.1407), (0.1536, -0.07978, -0.1407), (0.1261, -0.07958, 0.1718), (0.1536, 0.07978, -0.1407), (0.1261, 0.07958, 0.1718), (0.1419, 0.07394, 0.1835), (0.1678, 0.07396, -0.158), (0.1419, -0.07394, 0.1835), (0.1678, -0.07396, -0.158), (0.1887, -0.06634, -0.1957), (0.1629, -0.06632, 0.1459), (0.1887, 0.06634, -0.1957), (0.1629, 0.06632, 0.1459), (0.1903, 0.05889, 0.09009), (0.2084, 0.05889, -0.1363), (0.1903, -0.05889, 0.09009), (0.2084, -0.05889, -0.1363), (-0.1057, -0.09295, -0.1584), (-0.1057, 0.09295, -0.1584), (-0.1207, -0.09419, 0.107), (-0.1207, 0.09419, 0.107), (0.001617, -0.131, 0.08927), (0.001617, -0.1291, -0.1407), (0.001617, 0.131, 0.08927), (0.001617, 0.1291, -0.1407), (-0.1348, -0.08578, -0.1804), (-0.1498, -0.08692, 0.1256), (-0.1348, 0.08578, -0.1804), (-0.1498, 0.08692, 0.1256), (-0.1786, -0.0663, -0.1676), (-0.1786, 0.0663, -0.1676), (-0.1936, -0.06718, 0.08543), (-0.1936, 0.06718, 0.08543), (-0.2335, -0.04464, -0.1329), (-0.2569, -0.04523, 0.01705), (-0.2335, 0.04464, -0.1329), (-0.2569, 0.04523, 0.01705), (-0.6703, 0.02816, -0.1448), (-0.6703, -0.02816, -0.1448), (-0.6761, 0.02853, 0.01977), (-0.6761, -0.02853, 0.01977), (-0.8209, -0.0197, -0.143), (-0.8375, -0.01996, 0.1283), (-0.8209, 0.0197, -0.143), (-0.8375, 0.01996, 0.1283), (-0.7313, -0.0262, 0.05433), (-0.7703, -0.02375, 0.06867), (-0.8104, -0.02182, 0.09234), (-0.7313, 0.0262, 0.05433), (-0.7703, 0.02375, 0.06867), (-0.8104, 0.02182, 0.09234), (-0.8437, -0.01352, -0.1408), (-0.8437, 0.01352, -0.1408), (-0.8548, -0.01352, 0.1386), (-0.8548, 0.01352, 0.1386), (-0.8226, -0.02089, 0.1171), (-0.8226, 0.02089, 0.1171), (-0.8613, 0.01352, -0.08904), (-0.8714, 0.01352, -0.0311), (-0.876, 0.01352, 0.0262), (-0.8753, 0.01352, 0.08287), (-0.8613, -0.01352, -0.08904), (-0.8714, -0.01352, -0.0311), (-0.876, -0.01352, 0.0262), (-0.8753, -0.01352, 0.08287), (-0.8988, -8.834e-08, -0.09108), (-0.905, 6.35e-08, 0.08083), (-0.9112, 1.345e-08, 0.02416), (-0.9065, -3.717e-08, -0.03314), (-0.8735, 1.211e-07, 0.146), (-0.8773, -1.341e-07, -0.1429), (-0.4577, 0.03688, 0.002786), (-0.4577, -0.03688, 0.002786), (-0.003355, 0.1238, -0.4323), (0.07573, 0.09481, -0.4236), (0.1178, 0.02149, -0.419), (0.1032, -0.06188, -0.4206), (0.03872, -0.1163, -0.4277), (-0.04543, -0.1163, -0.4369), (-0.1099, -0.06188, -0.444), (-0.1245, 0.02149, -0.4456), (-0.08244, 0.09481, -0.441), (0.07058, 0.07292, 3.849), (0.1175, 0.05586, 3.849), (0.1424, 0.01266, 3.849), (0.1337, -0.03646, 3.849), (0.09552, -0.06852, 3.849), (0.04564, -0.06852, 3.849), (0.007431, -0.03646, 3.849), (-0.001231, 0.01266, 3.849), (0.02371, 0.05586, 3.849), (0.07058, 1.938e-06, 3.849), (-0.04631, 0.05768, -0.5148), (-0.07191, 0.01307, -0.5176), (-0.06302, -0.03765, -0.5167), (-0.0238, -0.07075, -0.5124), (0.0274, -0.07075, -0.5068), (0.06662, -0.03765, -0.5025), (0.07551, 0.01307, -0.5015), (0.04991, 0.05768, -0.5043), (0.001799, 0.07529, -0.5096), (0.009056, 2.718e-07, -0.5524)], [], [(0, 4, 9, 11), (5, 1, 10, 8), (4, 5, 8, 9), (1, 0, 11, 10), (10, 11, 12, 13), (9, 8, 15, 14), (8, 10, 13, 15), (11, 9, 14, 12), (12, 14, 17, 19), (15, 13, 18, 16), (14, 15, 16, 17), (13, 12, 19, 18), (18, 19, 20, 21), (17, 16, 23, 22), (16, 18, 21, 23), (19, 17, 22, 20), (20, 22, 25, 27), (23, 21, 26, 24), (22, 23, 24, 25), (21, 20, 27, 26), (27, 25, 24, 26), (7, 3, 28, 29), (2, 6, 31, 30), (6, 7, 29, 31), (3, 2, 30, 28), (33, 0, 1, 32), (32, 2, 3, 33), (4, 35, 34, 5), (35, 7, 6, 34), (5, 34, 32, 1), (34, 6, 2, 32), (0, 33, 35, 4), (33, 3, 7, 35), (28, 30, 37, 36), (31, 29, 38, 39), (30, 31, 39, 37), (29, 28, 36, 38), (38, 36, 40, 41), (37, 39, 43, 42), (39, 38, 41, 43), (36, 37, 42, 40), (40, 42, 45, 44), (43, 41, 46, 47), (42, 43, 47, 45), (41, 40, 44, 46), (46, 44, 49, 48), (48, 49, 52, 54), (57, 52, 49), (51, 56, 49), (56, 57, 49), (57, 58, 52), (60, 48, 54), (59, 50, 48), (61, 60, 54), (60, 59, 48), (50, 59, 56, 51), (59, 60, 57, 56), (60, 61, 58, 57), (54, 52, 62, 63), (53, 55, 65, 64), (58, 66, 52), (66, 53, 52), (55, 67, 54), (67, 61, 54), (61, 67, 66, 58), (67, 55, 53, 66), (69, 70, 55, 54), (63, 68, 54), (71, 65, 55), (68, 69, 54), (70, 71, 55), (74, 73, 52, 53), (64, 75, 53), (72, 62, 52), (75, 74, 53), (73, 72, 52), (75, 64, 80, 77), (74, 75, 77, 78), (73, 74, 78, 79), (72, 73, 79, 76), (62, 72, 76, 81), (65, 71, 77, 80), (71, 70, 78, 77), (70, 69, 79, 78), (69, 68, 76, 79), (68, 63, 81, 76), (64, 65, 80), (63, 62, 81), (47, 82, 83, 45), (82, 50, 51, 83), (82, 46, 48), (50, 82, 48), (82, 47, 46), (83, 49, 44), (45, 83, 44), (83, 51, 49), (102, 94, 93), (102, 95, 94), (102, 96, 95), (102, 97, 96), (102, 98, 97), (102, 99, 98), (102, 100, 99), (102, 101, 100), (102, 93, 101), (84, 93, 94, 85), (85, 94, 95, 86), (86, 95, 96, 87), (87, 96, 97, 88), (88, 97, 98, 89), (89, 98, 99, 90), (90, 99, 100, 91), (91, 100, 101, 92), (93, 84, 92, 101), (92, 84, 111, 103), (91, 92, 103, 104), (90, 91, 104, 105), (89, 90, 105, 106), (88, 89, 106, 107), (87, 88, 107, 108), (86, 87, 108, 109), (85, 86, 109, 110), (84, 85, 110, 111), (111, 110, 112), (110, 109, 112), (109, 108, 112), (108, 107, 112), (107, 106, 112), (106, 105, 112), (105, 104, 112), (104, 103, 112), (103, 111, 112)])
me_cylinder.polygons.foreach_set('use_smooth', [True] * 132)
_k = set([(0, 11), (0, 33), (1, 10), (1, 32), (2, 30), (2, 32), (3, 28), (3, 33), (4, 9), (4, 35), (5, 8), (5, 34), (6, 31), (6, 34), (7, 29), (7, 35), (8, 15), (9, 14), (10, 13), (11, 12), (12, 19), (13, 18), (14, 17), (15, 16), (16, 18), (16, 23), (17, 22), (18, 21), (19, 20), (20, 27), (21, 26), (22, 25), (23, 24), (24, 25), (26, 27), (28, 36), (29, 38), (30, 37), (31, 39), (36, 40), (37, 42), (38, 41), (39, 43), (40, 44), (41, 46), (42, 45), (43, 47), (44, 49), (45, 83), (46, 48), (47, 82), (48, 54), (49, 52), (50, 59), (50, 82), (51, 56), (51, 83), (52, 62), (53, 64), (53, 66), (54, 63), (55, 65), (55, 67), (56, 57), (57, 58), (58, 66), (59, 60), (60, 61), (61, 67), (62, 81), (63, 81), (64, 80), (65, 80), (76, 79), (76, 81), (77, 78), (77, 80), (78, 79)])
me_cylinder.attributes.new('sharp_edge', 'BOOLEAN', 'EDGE').data.foreach_set('value', [ (min(e.vertices), max(e.vertices)) in _k for e in me_cylinder.edges])
_uv = me_cylinder.uv_layers.new(name='UVTex')
_uv.uv.foreach_set('vector', [0.1231, 0.8941, 0.1231, 0.7966, 0.09276, 0.8052, 0.09276, 0.8854, 0.8649, 0.984, 0.8649, 0.8844, 0.9064, 0.8939, 0.9064, 0.9744, 0.8442, 0.5726, 0.8488, 0.7122, 0.8821, 0.7396, 0.8762, 0.5715, 0.8469, 0.7085, 0.8415, 0.5689, 0.8736, 0.5676, 0.8803, 0.7357, 0.8803, 0.7357, 0.8736, 0.5676, 0.9046, 0.5664, 0.9021, 0.7776, 0.8762, 0.5715, 0.8821, 0.7396, 0.9037, 0.7816, 0.9072, 0.5704, 0.9064, 0.9744, 0.9064, 0.8939, 0.9292, 0.8971, 0.9292, 0.9713, 0.09276, 0.8854, 0.09276, 0.8052, 0.06247, 0.8084, 0.06247, 0.8823, 0.06247, 0.8823, 0.06247, 0.8084, 0.04693, 0.8111, 0.04693, 0.8796, 0.9292, 0.9713, 0.9292, 0.8971, 0.944, 0.8997, 0.944, 0.9686, 0.9072, 0.5704, 0.9037, 0.7816, 0.9326, 0.792, 0.9368, 0.5396, 0.9021, 0.7776, 0.9046, 0.5664, 0.934, 0.5354, 0.9311, 0.7878, 0.9311, 0.7878, 0.934, 0.5354, 0.9619, 0.4917, 0.959, 0.7441, 0.9368, 0.5396, 0.9326, 0.792, 0.9608, 0.7484, 0.9649, 0.496, 0.3063, 0.7994, 0.3063, 0.7292, 0.3352, 0.7328, 0.3352, 0.7958, 0.04693, 0.8796, 0.04693, 0.8111, 0.01875, 0.8146, 0.01875, 0.876, 0.5555, 0.7328, 0.5555, 0.7958, 0.5156, 0.7923, 0.5156, 0.7363, 0.3352, 0.7958, 0.3352, 0.7328, 0.3763, 0.7363, 0.3763, 0.7923, 0.9649, 0.496, 0.9608, 0.7484, 0.9883, 0.6993, 0.9909, 0.5398, 0.959, 0.7441, 0.9619, 0.4917, 0.9881, 0.5354, 0.9863, 0.6948, 0.5156, 0.7363, 0.5156, 0.7923, 0.3763, 0.7923, 0.3763, 0.7363, 0.2493, 0.7908, 0.2493, 0.8999, 0.2758, 0.8884, 0.2758, 0.8023, 0.7377, 0.8785, 0.7377, 0.9899, 0.6995, 0.9781, 0.6995, 0.8903, 0.7198, 0.7166, 0.7151, 0.577, 0.6875, 0.5671, 0.6812, 0.7287, 0.7125, 0.5739, 0.7179, 0.7135, 0.6793, 0.7257, 0.6848, 0.5641, 0.7768, 0.5714, 0.8415, 0.5689, 0.8469, 0.7085, 0.7822, 0.711, 0.7822, 0.711, 0.7179, 0.7135, 0.7125, 0.5739, 0.7768, 0.5714, 0.8442, 0.5726, 0.7794, 0.5748, 0.7841, 0.7144, 0.8488, 0.7122, 0.7794, 0.5748, 0.7151, 0.577, 0.7198, 0.7166, 0.7841, 0.7144, 0.8649, 0.984, 0.8013, 0.9917, 0.8013, 0.8767, 0.8649, 0.8844, 0.8013, 0.9917, 0.7377, 0.9899, 0.7377, 0.8785, 0.8013, 0.8767, 0.1231, 0.8941, 0.1862, 0.9017, 0.1862, 0.789, 0.1231, 0.7966, 0.1862, 0.9017, 0.2493, 0.8999, 0.2493, 0.7908, 0.1862, 0.789, 0.6848, 0.5641, 0.6793, 0.7257, 0.6554, 0.738, 0.6599, 0.5518, 0.6812, 0.7287, 0.6875, 0.5671, 0.6626, 0.5547, 0.6572, 0.7409, 0.6995, 0.8903, 0.6995, 0.9781, 0.6731, 0.9747, 0.6731, 0.8937, 0.2758, 0.8023, 0.2758, 0.8884, 0.3029, 0.885, 0.3029, 0.8056, 0.3029, 0.8056, 0.3029, 0.885, 0.3393, 0.876, 0.3393, 0.8146, 0.6731, 0.8937, 0.6731, 0.9747, 0.6299, 0.9655, 0.6299, 0.9029, 0.6572, 0.7409, 0.6626, 0.5547, 0.6255, 0.5637, 0.619, 0.7178, 0.6599, 0.5518, 0.6554, 0.738, 0.617, 0.7151, 0.6228, 0.5611, 0.6228, 0.5611, 0.617, 0.7151, 0.5619, 0.6759, 0.577, 0.5839, 0.619, 0.7178, 0.6255, 0.5637, 0.5796, 0.5864, 0.564, 0.6782, 0.6299, 0.9029, 0.6299, 0.9655, 0.5637, 0.9553, 0.5637, 0.9131, 0.3393, 0.8146, 0.3393, 0.876, 0.3886, 0.866, 0.3886, 0.8247, 0.3886, 0.8247, 0.3886, 0.866, 0.7035, 0.8556, 0.7035, 0.8142, 0.7035, 0.8142, 0.7035, 0.8556, 0.8979, 0.8494, 0.8979, 0.8204, 0.1379, 0.7268, 0.09004, 0.6003, 0.2148, 0.5935, 0.2146, 0.6935, 0.1699, 0.7166, 0.2148, 0.5935, 0.1699, 0.7166, 0.1379, 0.7268, 0.2148, 0.5935, 0.1379, 0.7268, 0.1054, 0.7427, 0.09004, 0.6003, 0.1398, 0.7271, 0.2173, 0.5941, 0.09251, 0.6003, 0.1718, 0.7171, 0.2166, 0.6942, 0.2173, 0.5941, 0.1072, 0.7428, 0.1398, 0.7271, 0.09251, 0.6003, 0.1398, 0.7271, 0.1718, 0.7171, 0.2173, 0.5941, 0.2195, 0.9474, 0.1697, 0.9464, 0.1697, 0.9219, 0.2195, 0.9209, 0.1697, 0.9464, 0.1366, 0.9452, 0.1366, 0.9231, 0.1697, 0.9219, 0.1366, 0.9452, 0.1008, 0.9443, 0.1008, 0.924, 0.1366, 0.9231, 0.8979, 0.8204, 0.8979, 0.8494, 0.9273, 0.8448, 0.9273, 0.825, 0.06892, 0.9248, 0.06891, 0.9434, 0.05341, 0.9404, 0.05341, 0.9278, 0.1054, 0.7427, 0.08607, 0.7706, 0.09004, 0.6003, 0.08607, 0.7706, 0.0618, 0.7822, 0.09004, 0.6003, 0.06339, 0.7821, 0.08771, 0.7707, 0.09251, 0.6003, 0.08771, 0.7707, 0.1072, 0.7428, 0.09251, 0.6003, 0.1008, 0.9443, 0.08287, 0.9439, 0.08287, 0.9244, 0.1008, 0.924, 0.08287, 0.9439, 0.06891, 0.9434, 0.06892, 0.9248, 0.08287, 0.9244, 0.04024, 0.6723, 0.03302, 0.7106, 0.06339, 0.7821, 0.09251, 0.6003, 0.07119, 0.6002, 0.0524, 0.6339, 0.09251, 0.6003, 0.03076, 0.7488, 0.04654, 0.7879, 0.06339, 0.7821, 0.0524, 0.6339, 0.04024, 0.6723, 0.09251, 0.6003, 0.03302, 0.7106, 0.03076, 0.7488, 0.06339, 0.7821, 0.03107, 0.7108, 0.03811, 0.6725, 0.09004, 0.6003, 0.0618, 0.7822, 0.04497, 0.788, 0.029, 0.749, 0.0618, 0.7822, 0.05009, 0.634, 0.06871, 0.6002, 0.09004, 0.6003, 0.029, 0.749, 0.03107, 0.7108, 0.0618, 0.7822, 0.03811, 0.6725, 0.05009, 0.634, 0.09004, 0.6003, 0.029, 0.749, 0.04497, 0.788, 0.0261, 0.7922, 0.0008867, 0.7457, 0.03107, 0.7108, 0.029, 0.749, 0.0008867, 0.7457, -0.001963, 0.707, 0.03811, 0.6725, 0.03107, 0.7108, -0.001963, 0.707, 0.005077, 0.6686, 0.05009, 0.634, 0.03811, 0.6725, 0.005077, 0.6686, 0.01494, 0.63, 0.06871, 0.6002, 0.05009, 0.634, 0.01494, 0.63, 0.03709, 0.5963, 0.04654, 0.7879, 0.03076, 0.7488, 0.002662, 0.7453, 0.02765, 0.792, 0.03076, 0.7488, 0.03302, 0.7106, 0.0, 0.7066, 0.002662, 0.7453, 0.03302, 0.7106, 0.04024, 0.6723, 0.007225, 0.6683, 0.0, 0.7066, 0.04024, 0.6723, 0.0524, 0.6339, 0.01727, 0.6297, 0.007225, 0.6683, 0.0524, 0.6339, 0.07119, 0.6002, 0.03958, 0.5961, 0.01727, 0.6297, 0.05341, 0.9278, 0.05341, 0.9404, 0.0375, 0.9341, 0.9273, 0.825, 0.9273, 0.8448, 0.9707, 0.8349, 0.5637, 0.9553, 0.3988, 0.9514, 0.3988, 0.917, 0.5637, 0.9131, 0.3988, 0.9514, 0.2195, 0.9474, 0.2195, 0.9209, 0.3988, 0.917, 0.3972, 0.6764, 0.5796, 0.5864, 0.2173, 0.5941, 0.2166, 0.6942, 0.3972, 0.6764, 0.2173, 0.5941, 0.3972, 0.6764, 0.564, 0.6782, 0.5796, 0.5864, 0.3951, 0.6749, 0.2148, 0.5935, 0.577, 0.5839, 0.5619, 0.6759, 0.3951, 0.6749, 0.577, 0.5839, 0.3951, 0.6749, 0.2146, 0.6935, 0.2148, 0.5935, 0.1608, 0.4741, 0.2241, 0.5273, 0.1751, 0.5556, 0.1608, 0.4741, 0.2435, 0.4741, 0.2241, 0.5273, 0.1608, 0.4741, 0.2241, 0.4209, 0.2435, 0.4741, 0.1608, 0.4741, 0.1751, 0.3926, 0.2241, 0.4209, 0.1608, 0.4741, 0.1194, 0.4024, 0.1751, 0.3926, 0.1608, 0.4741, 0.08299, 0.4458, 0.1194, 0.4024, 0.1608, 0.4741, 0.08299, 0.5024, 0.08299, 0.4458, 0.1608, 0.4741, 0.1194, 0.5458, 0.08299, 0.5024, 0.1608, 0.4741, 0.1751, 0.5556, 0.1194, 0.5458, 0.1356, 0.2894, 0.9809, 0.3033, 0.9809, 0.3437, 0.1138, 0.3331, 0.1138, 0.3331, 0.9809, 0.3437, 0.9809, 0.3842, 0.07535, 0.3845, 0.07477, 0.02122, 0.9809, 0.02111, 0.9809, 0.06186, 0.115, 0.07259, 0.115, 0.07259, 0.9809, 0.06186, 0.9809, 0.1021, 0.1376, 0.1167, 0.1376, 0.1167, 0.9809, 0.1021, 0.9809, 0.1421, 0.1483, 0.1547, 0.1483, 0.1547, 0.9809, 0.1421, 0.9809, 0.1823, 0.1518, 0.1884, 0.1518, 0.1884, 0.9809, 0.1823, 0.9809, 0.2228, 0.15, 0.2197, 0.15, 0.2197, 0.9809, 0.2228, 0.9809, 0.2632, 0.1463, 0.2523, 0.9809, 0.3033, 0.1356, 0.2894, 0.1463, 0.2523, 0.9809, 0.2632, 0.1463, 0.2523, 0.1356, 0.2894, 0.09281, 0.2623, 0.1073, 0.2386, 0.15, 0.2197, 0.1463, 0.2523, 0.1073, 0.2386, 0.1139, 0.2154, 0.1518, 0.1884, 0.15, 0.2197, 0.1139, 0.2154, 0.114, 0.1922, 0.1483, 0.1547, 0.1518, 0.1884, 0.114, 0.1922, 0.1078, 0.1685, 0.1376, 0.1167, 0.1483, 0.1547, 0.1078, 0.1685, 0.09328, 0.1443, 0.115, 0.07259, 0.1376, 0.1167, 0.09328, 0.1443, 0.0664, 0.1208, 0.07477, 0.02122, 0.115, 0.07259, 0.0664, 0.1208, 0.01742, 0.1018, 0.1138, 0.3331, 0.07535, 0.3845, 0.01742, 0.3044, 0.06623, 0.2854, 0.1356, 0.2894, 0.1138, 0.3331, 0.06623, 0.2854, 0.09281, 0.2623, 0.09281, 0.2623, 0.06623, 0.2854, 0.0365, 0.2031, 0.06623, 0.2854, 0.01742, 0.3044, 0.0365, 0.2031, 0.01742, 0.1018, 0.0664, 0.1208, 0.0365, 0.2031, 0.0664, 0.1208, 0.09328, 0.1443, 0.0365, 0.2031, 0.09328, 0.1443, 0.1078, 0.1685, 0.0365, 0.2031, 0.1078, 0.1685, 0.114, 0.1922, 0.0365, 0.2031, 0.114, 0.1922, 0.1139, 0.2154, 0.0365, 0.2031, 0.1139, 0.2154, 0.1073, 0.2386, 0.0365, 0.2031, 0.1073, 0.2386, 0.09281, 0.2623, 0.0365, 0.2031])
me_cylinder.materials.append(mat_material)
me_cylinder.use_remesh_preserve_volume = False
me_cylinder.use_remesh_preserve_attributes = False
me_cylinder.use_mirror_vertex_groups = False
me_cylinder.update()

# ---- objects
ob_lamp_002 = bpy.data.objects.new('Lamp.002', light_lamp_002)
ob_lamp_001 = bpy.data.objects.new('Lamp.001', light_lamp_001)
ob_cylinder_002 = bpy.data.objects.new('Cylinder.002', me_cylinder_002)
ob_cylinder_001 = bpy.data.objects.new('Cylinder.001', me_cylinder_001)
ob_cylinder = bpy.data.objects.new('Cylinder', me_cylinder)
ob_lamp = bpy.data.objects.new('Lamp', light_lamp)
ob_camera = bpy.data.objects.new('Camera', cam_camera)

# ---- transforms, parenting, visibility, modifiers, constraints
ob_lamp_002.location = (3.704, -0.8232, 6.909)
ob_lamp_002.rotation_euler = (-0.5081, 0.03684, 3.887)
ob_lamp_002.lock_rotations_4d = False
ob_lamp_002.empty_display_type = 'ARROWS'
ob_lamp_002.color = (0.0, 0.0, 0.0, 0.0)
ob_lamp_002.lineart.crease_threshold = 0.0
ob_lamp_001.location = (8.081, 0.8566, 5.045)
ob_lamp_001.rotation_euler = (0.6503, 0.05522, 1.866)
ob_lamp_001.lock_rotations_4d = False
ob_lamp_001.empty_display_type = 'ARROWS'
ob_lamp_001.color = (0.0, 0.0, 0.0, 0.0)
ob_lamp_001.lineart.crease_threshold = 0.0
ob_cylinder_002.location = (0.3116, 0.7205, 0.5497)
ob_cylinder_002.rotation_euler = (3.083, 0.3214, 3.236)
ob_cylinder_002.scale = (1.0, 0.7243, 1.0)
ob_cylinder_002.lineart.crease_threshold = 0.0
_m = ob_cylinder_002.modifiers.new('EdgeSplit', 'EDGE_SPLIT')
_m.use_edge_angle = False
ob_cylinder_001.location = (1.454, 1.927, 0.5247)
ob_cylinder_001.rotation_euler = (2.962, -0.2558, 0.9652)
ob_cylinder_001.scale = (1.0, 0.7243, 1.0)
ob_cylinder_001.lineart.crease_threshold = 0.0
_m = ob_cylinder_001.modifiers.new('EdgeSplit', 'EDGE_SPLIT')
_m.use_edge_angle = False
ob_cylinder.location = (0.0, -0.01438, 0.0)
ob_cylinder.rotation_euler = (1.571, 0.0, 0.0)
ob_cylinder.scale = (1.0, 0.7243, 1.0)
ob_cylinder.lineart.crease_threshold = 0.0
_m = ob_cylinder.modifiers.new('EdgeSplit', 'EDGE_SPLIT')
_m.use_edge_angle = False
ob_lamp.location = (2.974, -1.82, 6.422)
ob_lamp.rotation_euler = (-0.5081, 0.03684, 3.887)
ob_lamp.lock_rotations_4d = False
ob_lamp.empty_display_type = 'ARROWS'
ob_lamp.color = (0.0, 0.0, 0.0, 0.0)
ob_lamp.lineart.crease_threshold = 0.0
ob_camera.location = (7.481, -6.508, 5.344)
ob_camera.rotation_euler = (1.109, 0.01082, 0.8149)
ob_camera.lock_rotations_4d = False
ob_camera.empty_display_type = 'ARROWS'
ob_camera.color = (0.0, 0.0, 0.0, 0.0)
ob_camera.display_type = 'WIRE'
ob_camera.lineart.crease_threshold = 0.0

# ---- collection membership
col_collection_1.objects.link(ob_lamp_002)
col_collection_1.objects.link(ob_lamp_001)
col_collection_1.objects.link(ob_cylinder_002)
col_collection_1.objects.link(ob_cylinder_001)
col_collection_1.objects.link(ob_cylinder)
col_collection_1.objects.link(ob_lamp)
col_collection_1.objects.link(ob_camera)

# ---- scene / render settings (as saved in the file)
scene.camera = ob_camera
scene.frame_start = 1; scene.frame_end = 250; scene.frame_set(2)
scene.render.engine = 'BLENDER_EEVEE_NEXT'
scene.render.image_settings.file_format = 'JPEG'
scene.render.image_settings.color_mode = 'RGB'
scene.render.image_settings.compression = 90
scene.render.dither_intensity = 0.0
scene.render.bake_margin = 2
scene.render.bake_bias = 0.0
scene.cycles.use_denoising = False
scene.cycles.samples = 10
scene.cycles.sampling_pattern = 'TABULATED_SOBOL'
scene.cycles.light_sampling_threshold = 0.0
scene.cycles.use_adaptive_sampling = False
scene.cycles.use_light_tree = False
scene.cycles.blur_glossy = 0.0
scene.cycles.volume_bounces = 1
scene.cycles.pixel_filter_type = 'GAUSSIAN'
scene.cycles.sample_clamp_indirect = 0.0
scene.view_settings.view_transform = 'Standard'
bpy.context.view_layer.update()
